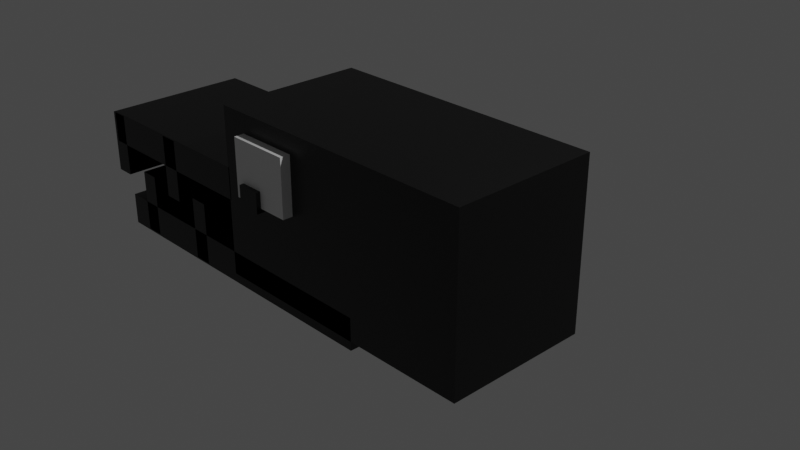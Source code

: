 # Source: LastEnemy.blend  (saved by Blender 2.93.21; exported with 4.5.12 LTS)
import bpy
from mathutils import Matrix  # noqa: F401  (used for matrix-valued properties, if any)

bpy.ops.wm.read_factory_settings(use_empty=True)
scene = bpy.context.scene
scene.name = 'Scene'

# ---- collections
col_collection = bpy.data.collections.new('Collection'); scene.collection.children.link(col_collection)

# ---- materials (node trees are filled in below, after node groups)
mat_material = bpy.data.materials.new('Material')
mat_material.alpha_threshold = 0.0
mat_material.use_transparent_shadow = False
mat_material.line_color = (0.0, 0.0, 0.0, 1.0)
mat_material_001 = bpy.data.materials.new('Material.001')
mat_material_001.alpha_threshold = 0.0
mat_material_001.use_transparent_shadow = False
mat_material_001.line_color = (0.0, 0.0, 0.0, 1.0)
mat_material_002 = bpy.data.materials.new('Material.002')
mat_material_002.alpha_threshold = 0.0
mat_material_002.use_transparent_shadow = False
mat_material_002.line_color = (0.0, 0.0, 0.0, 1.0)

# ---- material node trees
mat_material.use_nodes = True; mat_material.node_tree.nodes.clear()
_N = mat_material.node_tree.nodes; _L = mat_material.node_tree.links
n0 = _N.new('ShaderNodeOutputMaterial'); n0.name = 'Material Output'; n0.location = (300, 300)
n1 = _N.new('ShaderNodeBsdfPrincipled'); n1.name = 'Principled BSDF'; n1.location = (10, 300)
n1.distribution = 'GGX'
n1.subsurface_method = 'BURLEY'
n1.inputs[2].default_value = 0.4
n1.inputs[3].default_value = 1.45
n1.inputs[27].default_value = (0.0, 0.0, 0.0, 1.0)
n1.inputs[28].default_value = 1.0
_L.new(n1.outputs[0], n0.inputs[0])
n0.is_active_output = True
mat_material_001.use_nodes = True; mat_material_001.node_tree.nodes.clear()
_N = mat_material_001.node_tree.nodes; _L = mat_material_001.node_tree.links
n0 = _N.new('ShaderNodeOutputMaterial'); n0.name = 'Material Output'; n0.location = (300, 300)
n1 = _N.new('ShaderNodeBsdfPrincipled'); n1.name = 'Principled BSDF'; n1.location = (10, 300)
n1.distribution = 'GGX'
n1.subsurface_method = 'BURLEY'
n1.inputs[0].default_value = (0.0, 0.0, 0.0, 1.0)
n1.inputs[2].default_value = 0.4
n1.inputs[3].default_value = 1.45
n1.inputs[27].default_value = (0.0, 0.0, 0.0, 1.0)
n1.inputs[28].default_value = 1.0
_L.new(n1.outputs[0], n0.inputs[0])
n0.is_active_output = True
mat_material_002.use_nodes = True; mat_material_002.node_tree.nodes.clear()
_N = mat_material_002.node_tree.nodes; _L = mat_material_002.node_tree.links
n0 = _N.new('ShaderNodeOutputMaterial'); n0.name = 'Material Output'; n0.location = (300, 300)
n1 = _N.new('ShaderNodeBsdfPrincipled'); n1.name = 'Principled BSDF'; n1.location = (10, 300)
n1.distribution = 'GGX'
n1.subsurface_method = 'BURLEY'
n1.inputs[0].default_value = (0.0, 0.0, 0.0, 1.0)
n1.inputs[2].default_value = 0.4
n1.inputs[3].default_value = 1.45
n1.inputs[27].default_value = (0.0, 0.0, 0.0, 1.0)
n1.inputs[28].default_value = 1.0
_L.new(n1.outputs[0], n0.inputs[0])
n0.is_active_output = True

# ---- world
world_world = bpy.data.worlds.new('World'); scene.world = world_world
world_world.use_nodes = True; world_world.node_tree.nodes.clear()
_N = world_world.node_tree.nodes; _L = world_world.node_tree.links
n0 = _N.new('ShaderNodeOutputWorld'); n0.name = 'World Output'; n0.location = (300, 300)
n1 = _N.new('ShaderNodeBackground'); n1.name = 'Background'; n1.location = (10, 300)
n1.inputs[0].default_value = (0.05088, 0.05088, 0.05088, 1.0)
_L.new(n1.outputs[0], n0.inputs[0])
n0.is_active_output = True
world_world.color = (0.05088, 0.05088, 0.05088)
world_world.use_sun_shadow = False
world_world.sun_shadow_jitter_overblur = 0.0

# ---- cameras
cam_camera = bpy.data.cameras.new('Camera')
cam_camera.clip_end = 100.0
cam_camera.ortho_scale = 7.314

# ---- lights
light_light = bpy.data.lights.new('Light', 'POINT')
light_light.transmission_factor = 0.0
light_light.energy = 1000.0
light_light.shadow_soft_size = 0.1
light_light.shadow_maximum_resolution = 0.006
light_light.use_absolute_resolution = True

# ---- meshes
me_cube = bpy.data.meshes.new('Cube')
me_cube.from_pydata([(1.0, 1.0, 1.0), (1.0, 1.0, -1.0), (1.0, -1.0, 1.0), (1.0, -1.0, -1.0), (-1.0, 1.0, 1.0), (-1.0, 1.0, -1.0), (-1.0, -1.0, 1.0), (-1.0, -1.0, -1.0)], [], [(0, 4, 6, 2), (3, 2, 6, 7), (7, 6, 4, 5), (5, 1, 3, 7), (1, 0, 2, 3), (5, 4, 0, 1)])
_uv = me_cube.uv_layers.new(name='UVMap')
_uv.uv.foreach_set('vector', [0.625, 0.5, 0.875, 0.5, 0.875, 0.75, 0.625, 0.75, 0.375, 0.75, 0.625, 0.75, 0.625, 1.0, 0.375, 1.0, 0.375, 0.0, 0.625, 0.0, 0.625, 0.25, 0.375, 0.25, 0.125, 0.5, 0.375, 0.5, 0.375, 0.75, 0.125, 0.75, 0.375, 0.5, 0.625, 0.5, 0.625, 0.75, 0.375, 0.75, 0.375, 0.25, 0.625, 0.25, 0.625, 0.5, 0.375, 0.5])
me_cube.materials.append(mat_material)
me_cube.use_remesh_preserve_volume = False
me_cube.use_remesh_preserve_attributes = False
me_cube.use_mirror_vertex_groups = False
me_cube.update()
me_cube_001 = bpy.data.meshes.new('Cube.001')
me_cube_001.from_pydata([(1.0, 1.0, 1.0), (1.0, 1.0, -1.0), (1.0, -1.0, 1.0), (1.0, -1.0, -1.0), (-1.0, 1.0, 1.0), (-1.0, 1.0, -1.0), (-1.0, -1.0, 1.0), (-1.0, -1.0, -1.0)], [], [(0, 4, 6, 2), (3, 2, 6, 7), (7, 6, 4, 5), (5, 1, 3, 7), (1, 0, 2, 3), (5, 4, 0, 1)])
_uv = me_cube_001.uv_layers.new(name='UVMap')
_uv.uv.foreach_set('vector', [0.625, 0.5, 0.875, 0.5, 0.875, 0.75, 0.625, 0.75, 0.375, 0.75, 0.625, 0.75, 0.625, 1.0, 0.375, 1.0, 0.375, 0.0, 0.625, 0.0, 0.625, 0.25, 0.375, 0.25, 0.125, 0.5, 0.375, 0.5, 0.375, 0.75, 0.125, 0.75, 0.375, 0.5, 0.625, 0.5, 0.625, 0.75, 0.375, 0.75, 0.375, 0.25, 0.625, 0.25, 0.625, 0.5, 0.375, 0.5])
me_cube_001.materials.append(mat_material_001)
me_cube_001.use_remesh_preserve_volume = False
me_cube_001.use_remesh_preserve_attributes = False
me_cube_001.use_mirror_vertex_groups = False
me_cube_001.update()
me_cube_002 = bpy.data.meshes.new('Cube.002')
me_cube_002.from_pydata([(1.0, 1.0, 1.0), (1.0, 1.0, -1.0), (1.0, -1.0, 1.0), (1.0, -1.0, -1.0), (-1.0, 1.0, 1.0), (-1.0, 1.0, -1.0), (-1.0, -1.0, 1.0), (-1.0, -1.0, -1.0)], [], [(0, 4, 6, 2), (3, 2, 6, 7), (7, 6, 4, 5), (5, 1, 3, 7), (1, 0, 2, 3), (5, 4, 0, 1)])
_uv = me_cube_002.uv_layers.new(name='UVMap')
_uv.uv.foreach_set('vector', [0.625, 0.5, 0.875, 0.5, 0.875, 0.75, 0.625, 0.75, 0.375, 0.75, 0.625, 0.75, 0.625, 1.0, 0.375, 1.0, 0.375, 0.0, 0.625, 0.0, 0.625, 0.25, 0.375, 0.25, 0.125, 0.5, 0.375, 0.5, 0.375, 0.75, 0.125, 0.75, 0.375, 0.5, 0.625, 0.5, 0.625, 0.75, 0.375, 0.75, 0.375, 0.25, 0.625, 0.25, 0.625, 0.5, 0.375, 0.5])
me_cube_002.materials.append(mat_material_002)
me_cube_002.use_remesh_preserve_volume = False
me_cube_002.use_remesh_preserve_attributes = False
me_cube_002.use_mirror_vertex_groups = False
me_cube_002.update()
me_cube_003 = bpy.data.meshes.new('Cube.003')
me_cube_003.from_pydata([(1.0, 1.0, 1.0), (1.0, 1.0, -1.0), (1.0, -1.0, 1.0), (1.0, -1.0, -1.0), (-1.0, 1.0, 1.0), (-1.0, 1.0, -1.0), (-1.0, -1.0, 1.0), (-1.0, -1.0, -1.0)], [], [(0, 4, 6, 2), (3, 2, 6, 7), (7, 6, 4, 5), (5, 1, 3, 7), (1, 0, 2, 3), (5, 4, 0, 1)])
_uv = me_cube_003.uv_layers.new(name='UVMap')
_uv.uv.foreach_set('vector', [0.625, 0.5, 0.875, 0.5, 0.875, 0.75, 0.625, 0.75, 0.375, 0.75, 0.625, 0.75, 0.625, 1.0, 0.375, 1.0, 0.375, 0.0, 0.625, 0.0, 0.625, 0.25, 0.375, 0.25, 0.125, 0.5, 0.375, 0.5, 0.375, 0.75, 0.125, 0.75, 0.375, 0.5, 0.625, 0.5, 0.625, 0.75, 0.375, 0.75, 0.375, 0.25, 0.625, 0.25, 0.625, 0.5, 0.375, 0.5])
me_cube_003.materials.append(mat_material_002)
me_cube_003.use_remesh_preserve_volume = False
me_cube_003.use_remesh_preserve_attributes = False
me_cube_003.use_mirror_vertex_groups = False
me_cube_003.update()
me_cube_004 = bpy.data.meshes.new('Cube.004')
me_cube_004.from_pydata([(1.0, 1.0, 1.0), (1.0, 1.0, -1.0), (1.0, -1.0, 1.0), (1.0, -1.0, -1.0), (-1.0, 1.0, 1.0), (-1.0, 1.0, -1.0), (-1.0, -1.0, 1.0), (-1.0, -1.0, -1.0)], [], [(0, 4, 6, 2), (3, 2, 6, 7), (7, 6, 4, 5), (5, 1, 3, 7), (1, 0, 2, 3), (5, 4, 0, 1)])
_uv = me_cube_004.uv_layers.new(name='UVMap')
_uv.uv.foreach_set('vector', [0.625, 0.5, 0.875, 0.5, 0.875, 0.75, 0.625, 0.75, 0.375, 0.75, 0.625, 0.75, 0.625, 1.0, 0.375, 1.0, 0.375, 0.0, 0.625, 0.0, 0.625, 0.25, 0.375, 0.25, 0.125, 0.5, 0.375, 0.5, 0.375, 0.75, 0.125, 0.75, 0.375, 0.5, 0.625, 0.5, 0.625, 0.75, 0.375, 0.75, 0.375, 0.25, 0.625, 0.25, 0.625, 0.5, 0.375, 0.5])
me_cube_004.materials.append(mat_material_002)
me_cube_004.use_remesh_preserve_volume = False
me_cube_004.use_remesh_preserve_attributes = False
me_cube_004.use_mirror_vertex_groups = False
me_cube_004.update()
me_cube_005 = bpy.data.meshes.new('Cube.005')
me_cube_005.from_pydata([(1.0, 1.0, 1.0), (1.0, 1.0, -1.0), (1.0, -1.0, 1.0), (1.0, -1.0, -1.0), (-1.0, 1.0, 1.0), (-1.0, 1.0, -1.0), (-1.0, -1.0, 1.0), (-1.0, -1.0, -1.0)], [], [(0, 4, 6, 2), (3, 2, 6, 7), (7, 6, 4, 5), (5, 1, 3, 7), (1, 0, 2, 3), (5, 4, 0, 1)])
_uv = me_cube_005.uv_layers.new(name='UVMap')
_uv.uv.foreach_set('vector', [0.625, 0.5, 0.875, 0.5, 0.875, 0.75, 0.625, 0.75, 0.375, 0.75, 0.625, 0.75, 0.625, 1.0, 0.375, 1.0, 0.375, 0.0, 0.625, 0.0, 0.625, 0.25, 0.375, 0.25, 0.125, 0.5, 0.375, 0.5, 0.375, 0.75, 0.125, 0.75, 0.375, 0.5, 0.625, 0.5, 0.625, 0.75, 0.375, 0.75, 0.375, 0.25, 0.625, 0.25, 0.625, 0.5, 0.375, 0.5])
me_cube_005.materials.append(mat_material_001)
me_cube_005.use_remesh_preserve_volume = False
me_cube_005.use_remesh_preserve_attributes = False
me_cube_005.use_mirror_vertex_groups = False
me_cube_005.update()
me_cube_006 = bpy.data.meshes.new('Cube.006')
me_cube_006.from_pydata([(1.0, 1.0, 1.0), (1.0, 1.0, -1.0), (1.0, -1.0, 1.0), (1.0, -1.0, -1.0), (-1.0, 1.0, 1.0), (-1.0, 1.0, -1.0), (-1.0, -1.0, 1.0), (-1.0, -1.0, -1.0)], [], [(0, 4, 6, 2), (3, 2, 6, 7), (7, 6, 4, 5), (5, 1, 3, 7), (1, 0, 2, 3), (5, 4, 0, 1)])
_uv = me_cube_006.uv_layers.new(name='UVMap')
_uv.uv.foreach_set('vector', [0.625, 0.5, 0.875, 0.5, 0.875, 0.75, 0.625, 0.75, 0.375, 0.75, 0.625, 0.75, 0.625, 1.0, 0.375, 1.0, 0.375, 0.0, 0.625, 0.0, 0.625, 0.25, 0.375, 0.25, 0.125, 0.5, 0.375, 0.5, 0.375, 0.75, 0.125, 0.75, 0.375, 0.5, 0.625, 0.5, 0.625, 0.75, 0.375, 0.75, 0.375, 0.25, 0.625, 0.25, 0.625, 0.5, 0.375, 0.5])
me_cube_006.materials.append(mat_material_001)
me_cube_006.use_remesh_preserve_volume = False
me_cube_006.use_remesh_preserve_attributes = False
me_cube_006.use_mirror_vertex_groups = False
me_cube_006.update()
me_cube_007 = bpy.data.meshes.new('Cube.007')
me_cube_007.from_pydata([(1.0, 1.0, 1.0), (1.0, 1.0, -1.0), (1.0, -1.0, 1.0), (1.0, -1.0, -1.0), (-1.0, 1.0, 1.0), (-1.0, 1.0, -1.0), (-1.0, -1.0, 1.0), (-1.0, -1.0, -1.0)], [], [(0, 4, 6, 2), (3, 2, 6, 7), (7, 6, 4, 5), (5, 1, 3, 7), (1, 0, 2, 3), (5, 4, 0, 1)])
_uv = me_cube_007.uv_layers.new(name='UVMap')
_uv.uv.foreach_set('vector', [0.625, 0.5, 0.875, 0.5, 0.875, 0.75, 0.625, 0.75, 0.375, 0.75, 0.625, 0.75, 0.625, 1.0, 0.375, 1.0, 0.375, 0.0, 0.625, 0.0, 0.625, 0.25, 0.375, 0.25, 0.125, 0.5, 0.375, 0.5, 0.375, 0.75, 0.125, 0.75, 0.375, 0.5, 0.625, 0.5, 0.625, 0.75, 0.375, 0.75, 0.375, 0.25, 0.625, 0.25, 0.625, 0.5, 0.375, 0.5])
me_cube_007.materials.append(mat_material_002)
me_cube_007.use_remesh_preserve_volume = False
me_cube_007.use_remesh_preserve_attributes = False
me_cube_007.use_mirror_vertex_groups = False
me_cube_007.update()
me_cube_008 = bpy.data.meshes.new('Cube.008')
me_cube_008.from_pydata([(1.0, 1.0, 1.0), (1.0, 1.0, -1.0), (1.0, -1.0, 1.0), (1.0, -1.0, -1.0), (-1.0, 1.0, 1.0), (-1.0, 1.0, -1.0), (-1.0, -1.0, 1.0), (-1.0, -1.0, -1.0)], [], [(0, 4, 6, 2), (3, 2, 6, 7), (7, 6, 4, 5), (5, 1, 3, 7), (1, 0, 2, 3), (5, 4, 0, 1)])
_uv = me_cube_008.uv_layers.new(name='UVMap')
_uv.uv.foreach_set('vector', [0.625, 0.5, 0.875, 0.5, 0.875, 0.75, 0.625, 0.75, 0.375, 0.75, 0.625, 0.75, 0.625, 1.0, 0.375, 1.0, 0.375, 0.0, 0.625, 0.0, 0.625, 0.25, 0.375, 0.25, 0.125, 0.5, 0.375, 0.5, 0.375, 0.75, 0.125, 0.75, 0.375, 0.5, 0.625, 0.5, 0.625, 0.75, 0.375, 0.75, 0.375, 0.25, 0.625, 0.25, 0.625, 0.5, 0.375, 0.5])
me_cube_008.materials.append(mat_material_002)
me_cube_008.use_remesh_preserve_volume = False
me_cube_008.use_remesh_preserve_attributes = False
me_cube_008.use_mirror_vertex_groups = False
me_cube_008.update()

# ---- objects
ob_cube = bpy.data.objects.new('Cube', me_cube)
ob_light = bpy.data.objects.new('Light', light_light)
ob_camera = bpy.data.objects.new('Camera', cam_camera)
ob_cube_001 = bpy.data.objects.new('Cube.001', me_cube_001)
ob_cube_002 = bpy.data.objects.new('Cube.002', me_cube_002)
ob_cube_003 = bpy.data.objects.new('Cube.003', me_cube_003)
ob_cube_004 = bpy.data.objects.new('Cube.004', me_cube_004)
ob_cube_005 = bpy.data.objects.new('Cube.005', me_cube_005)
ob_cube_006 = bpy.data.objects.new('Cube.006', me_cube_006)
ob_cube_007 = bpy.data.objects.new('Cube.007', me_cube_007)
ob_cube_008 = bpy.data.objects.new('Cube.008', me_cube_008)

# ---- transforms, parenting, visibility, modifiers, constraints
ob_cube.location = (-1.004, 0.0, 0.4264)
ob_cube.scale = (0.3753, 0.9875, 0.3358)
ob_cube.lock_rotations_4d = False
ob_cube.empty_display_type = 'ARROWS'
ob_cube.lineart.crease_threshold = 0.0
ob_light.location = (4.076, 1.005, 5.904)
ob_light.rotation_euler = (0.6503, 0.05522, 1.866)
ob_light.lock_rotations_4d = False
ob_light.empty_display_type = 'ARROWS'
ob_light.color = (0.0, 0.0, 0.0, 0.0)
ob_light.lineart.crease_threshold = 0.0
ob_camera.location = (7.359, -6.926, 4.958)
ob_camera.rotation_euler = (1.109, 0.0, 0.8149)
ob_camera.lock_rotations_4d = False
ob_camera.empty_display_type = 'ARROWS'
ob_camera.color = (0.0, 0.0, 0.0, 0.0)
ob_camera.display_type = 'WIRE'
ob_camera.lineart.crease_threshold = 0.0
ob_cube_001.location = (-0.02683, 0.0, -0.002225)
ob_cube_001.scale = (1.679, 0.869, 0.9875)
ob_cube_001.lock_rotations_4d = False
ob_cube_001.empty_display_type = 'ARROWS'
ob_cube_001.lineart.crease_threshold = 0.0
ob_cube_002.location = (-1.131, 0.0, 0.1597)
ob_cube_002.scale = (0.1387, 1.04, 0.1204)
ob_cube_002.lock_rotations_4d = False
ob_cube_002.empty_display_type = 'ARROWS'
ob_cube_002.lineart.crease_threshold = 0.0
ob_cube_003.location = (-3.921, 0.0, -0.09826)
ob_cube_003.rotation_euler = (0.0, 1.571, 0.0)
ob_cube_003.scale = (0.374, 0.869, 0.1118)
ob_cube_003.lock_rotations_4d = False
ob_cube_003.empty_display_type = 'ARROWS'
ob_cube_003.lineart.crease_threshold = 0.0
ob_cube_004.location = (-1.768, 0.0, -0.9047)
ob_cube_004.scale = (1.99, 0.869, 0.1898)
ob_cube_004.lock_rotations_4d = False
ob_cube_004.empty_display_type = 'ARROWS'
ob_cube_004.lineart.crease_threshold = 0.0
ob_cube_005.location = (-2.844, 0.0, 0.1007)
ob_cube_005.scale = (1.154, 0.869, 0.1898)
ob_cube_005.lock_rotations_4d = False
ob_cube_005.empty_display_type = 'ARROWS'
ob_cube_005.lineart.crease_threshold = 0.0
ob_cube_006.location = (-2.859, 0.0, -0.09826)
ob_cube_006.rotation_euler = (0.0, 1.571, 0.0)
ob_cube_006.scale = (0.374, 0.869, 0.1118)
ob_cube_006.lock_rotations_4d = False
ob_cube_006.empty_display_type = 'ARROWS'
ob_cube_006.lineart.crease_threshold = 0.0
ob_cube_007.location = (-3.364, 0.0, -0.7035)
ob_cube_007.rotation_euler = (0.0, 1.571, 0.0)
ob_cube_007.scale = (0.374, 0.869, 0.1118)
ob_cube_007.lock_rotations_4d = False
ob_cube_007.empty_display_type = 'ARROWS'
ob_cube_007.lineart.crease_threshold = 0.0
ob_cube_008.location = (-2.351, 0.0, -0.7035)
ob_cube_008.rotation_euler = (0.0, 1.571, 0.0)
ob_cube_008.scale = (0.374, 0.869, 0.1118)
ob_cube_008.lock_rotations_4d = False
ob_cube_008.empty_display_type = 'ARROWS'
ob_cube_008.lineart.crease_threshold = 0.0

# ---- collection membership
col_collection.objects.link(ob_cube)
col_collection.objects.link(ob_light)
col_collection.objects.link(ob_camera)
col_collection.objects.link(ob_cube_001)
col_collection.objects.link(ob_cube_002)
col_collection.objects.link(ob_cube_003)
col_collection.objects.link(ob_cube_004)
col_collection.objects.link(ob_cube_005)
col_collection.objects.link(ob_cube_006)
col_collection.objects.link(ob_cube_007)
col_collection.objects.link(ob_cube_008)

# ---- scene / render settings (as saved in the file)
scene.camera = ob_camera
scene.frame_start = 1; scene.frame_end = 20; scene.frame_set(4)
scene.render.engine = 'BLENDER_EEVEE_NEXT'
scene.cycles.use_denoising = False
scene.cycles.samples = 128
scene.cycles.sampling_pattern = 'TABULATED_SOBOL'
scene.cycles.use_adaptive_sampling = False
scene.cycles.use_light_tree = False
scene.view_settings.view_transform = 'Filmic'
bpy.context.view_layer.update()
